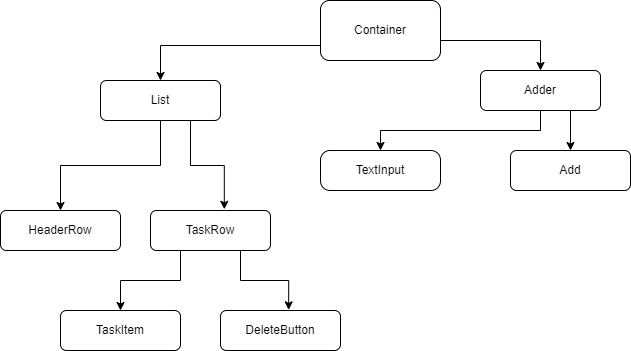

The diagram above was exported from draw.io. Its source (the exported page's mxGraphModel, read from the mxfile embedded in the PNG):
<mxGraphModel dx="1490" dy="547" grid="1" gridSize="10" guides="1" tooltips="1" connect="1" arrows="1" fold="1" page="1" pageScale="1" pageWidth="850" pageHeight="1100" math="0" shadow="0">
  <root>
    <mxCell id="0" />
    <mxCell id="1" parent="0" />
    <mxCell id="z6c3YKAHDXHMTYesZJ4Y-11" style="edgeStyle=orthogonalEdgeStyle;rounded=0;orthogonalLoop=1;jettySize=auto;html=1;exitX=0;exitY=0.75;exitDx=0;exitDy=0;entryX=0.5;entryY=0;entryDx=0;entryDy=0;" parent="1" source="z6c3YKAHDXHMTYesZJ4Y-1" target="z6c3YKAHDXHMTYesZJ4Y-5" edge="1">
      <mxGeometry relative="1" as="geometry" />
    </mxCell>
    <mxCell id="z6c3YKAHDXHMTYesZJ4Y-14" style="edgeStyle=orthogonalEdgeStyle;rounded=0;orthogonalLoop=1;jettySize=auto;html=1;exitX=1;exitY=0.5;exitDx=0;exitDy=0;entryX=0.5;entryY=0;entryDx=0;entryDy=0;" parent="1" source="z6c3YKAHDXHMTYesZJ4Y-1" target="z6c3YKAHDXHMTYesZJ4Y-3" edge="1">
      <mxGeometry relative="1" as="geometry">
        <Array as="points">
          <mxPoint x="460" y="70" />
          <mxPoint x="560" y="70" />
        </Array>
      </mxGeometry>
    </mxCell>
    <mxCell id="z6c3YKAHDXHMTYesZJ4Y-1" value="Container" style="rounded=1;whiteSpace=wrap;html=1;" parent="1" vertex="1">
      <mxGeometry x="340" y="30" width="120" height="60" as="geometry" />
    </mxCell>
    <mxCell id="z6c3YKAHDXHMTYesZJ4Y-22" style="edgeStyle=orthogonalEdgeStyle;rounded=0;orthogonalLoop=1;jettySize=auto;html=1;exitX=0.5;exitY=1;exitDx=0;exitDy=0;entryX=0.5;entryY=0;entryDx=0;entryDy=0;" parent="1" source="z6c3YKAHDXHMTYesZJ4Y-3" target="z6c3YKAHDXHMTYesZJ4Y-20" edge="1">
      <mxGeometry relative="1" as="geometry" />
    </mxCell>
    <mxCell id="z6c3YKAHDXHMTYesZJ4Y-23" style="edgeStyle=orthogonalEdgeStyle;rounded=0;orthogonalLoop=1;jettySize=auto;html=1;exitX=0.75;exitY=1;exitDx=0;exitDy=0;entryX=0.5;entryY=0;entryDx=0;entryDy=0;" parent="1" source="z6c3YKAHDXHMTYesZJ4Y-3" target="z6c3YKAHDXHMTYesZJ4Y-21" edge="1">
      <mxGeometry relative="1" as="geometry" />
    </mxCell>
    <mxCell id="z6c3YKAHDXHMTYesZJ4Y-3" value="Adder" style="rounded=1;whiteSpace=wrap;html=1;" parent="1" vertex="1">
      <mxGeometry x="500" y="100" width="120" height="40" as="geometry" />
    </mxCell>
    <mxCell id="z6c3YKAHDXHMTYesZJ4Y-15" style="edgeStyle=orthogonalEdgeStyle;rounded=0;orthogonalLoop=1;jettySize=auto;html=1;exitX=0.5;exitY=1;exitDx=0;exitDy=0;entryX=0.5;entryY=0;entryDx=0;entryDy=0;" parent="1" source="z6c3YKAHDXHMTYesZJ4Y-5" target="z6c3YKAHDXHMTYesZJ4Y-6" edge="1">
      <mxGeometry relative="1" as="geometry" />
    </mxCell>
    <mxCell id="z6c3YKAHDXHMTYesZJ4Y-16" style="edgeStyle=orthogonalEdgeStyle;rounded=0;orthogonalLoop=1;jettySize=auto;html=1;exitX=0.75;exitY=1;exitDx=0;exitDy=0;entryX=0.615;entryY=-0.03;entryDx=0;entryDy=0;entryPerimeter=0;" parent="1" source="z6c3YKAHDXHMTYesZJ4Y-5" target="z6c3YKAHDXHMTYesZJ4Y-7" edge="1">
      <mxGeometry relative="1" as="geometry" />
    </mxCell>
    <mxCell id="z6c3YKAHDXHMTYesZJ4Y-5" value="List" style="rounded=1;whiteSpace=wrap;html=1;" parent="1" vertex="1">
      <mxGeometry x="120" y="110" width="120" height="40" as="geometry" />
    </mxCell>
    <mxCell id="z6c3YKAHDXHMTYesZJ4Y-6" value="HeaderRow" style="rounded=1;whiteSpace=wrap;html=1;" parent="1" vertex="1">
      <mxGeometry x="20" y="240" width="120" height="40" as="geometry" />
    </mxCell>
    <mxCell id="z6c3YKAHDXHMTYesZJ4Y-17" style="edgeStyle=orthogonalEdgeStyle;rounded=0;orthogonalLoop=1;jettySize=auto;html=1;exitX=0.25;exitY=1;exitDx=0;exitDy=0;" parent="1" source="z6c3YKAHDXHMTYesZJ4Y-7" target="z6c3YKAHDXHMTYesZJ4Y-8" edge="1">
      <mxGeometry relative="1" as="geometry" />
    </mxCell>
    <mxCell id="z6c3YKAHDXHMTYesZJ4Y-19" style="edgeStyle=orthogonalEdgeStyle;rounded=0;orthogonalLoop=1;jettySize=auto;html=1;exitX=0.75;exitY=1;exitDx=0;exitDy=0;entryX=0.568;entryY=-0.017;entryDx=0;entryDy=0;entryPerimeter=0;" parent="1" source="z6c3YKAHDXHMTYesZJ4Y-7" target="z6c3YKAHDXHMTYesZJ4Y-9" edge="1">
      <mxGeometry relative="1" as="geometry" />
    </mxCell>
    <mxCell id="z6c3YKAHDXHMTYesZJ4Y-7" value="TaskRow" style="rounded=1;whiteSpace=wrap;html=1;" parent="1" vertex="1">
      <mxGeometry x="170" y="240" width="120" height="40" as="geometry" />
    </mxCell>
    <mxCell id="z6c3YKAHDXHMTYesZJ4Y-8" value="TaskItem" style="rounded=1;whiteSpace=wrap;html=1;" parent="1" vertex="1">
      <mxGeometry x="80" y="340" width="120" height="40" as="geometry" />
    </mxCell>
    <mxCell id="z6c3YKAHDXHMTYesZJ4Y-9" value="DeleteButton" style="rounded=1;whiteSpace=wrap;html=1;" parent="1" vertex="1">
      <mxGeometry x="240" y="340" width="120" height="40" as="geometry" />
    </mxCell>
    <mxCell id="z6c3YKAHDXHMTYesZJ4Y-20" value="TextInput" style="rounded=1;whiteSpace=wrap;html=1;arcSize=24;" parent="1" vertex="1">
      <mxGeometry x="340" y="180" width="120" height="40" as="geometry" />
    </mxCell>
    <mxCell id="z6c3YKAHDXHMTYesZJ4Y-21" value="Add" style="rounded=1;whiteSpace=wrap;html=1;" parent="1" vertex="1">
      <mxGeometry x="530" y="180" width="120" height="40" as="geometry" />
    </mxCell>
    <mxCell id="z6c3YKAHDXHMTYesZJ4Y-24" style="edgeStyle=orthogonalEdgeStyle;rounded=0;orthogonalLoop=1;jettySize=auto;html=1;exitX=0.5;exitY=1;exitDx=0;exitDy=0;" parent="1" source="z6c3YKAHDXHMTYesZJ4Y-20" target="z6c3YKAHDXHMTYesZJ4Y-20" edge="1">
      <mxGeometry relative="1" as="geometry" />
    </mxCell>
  </root>
</mxGraphModel>